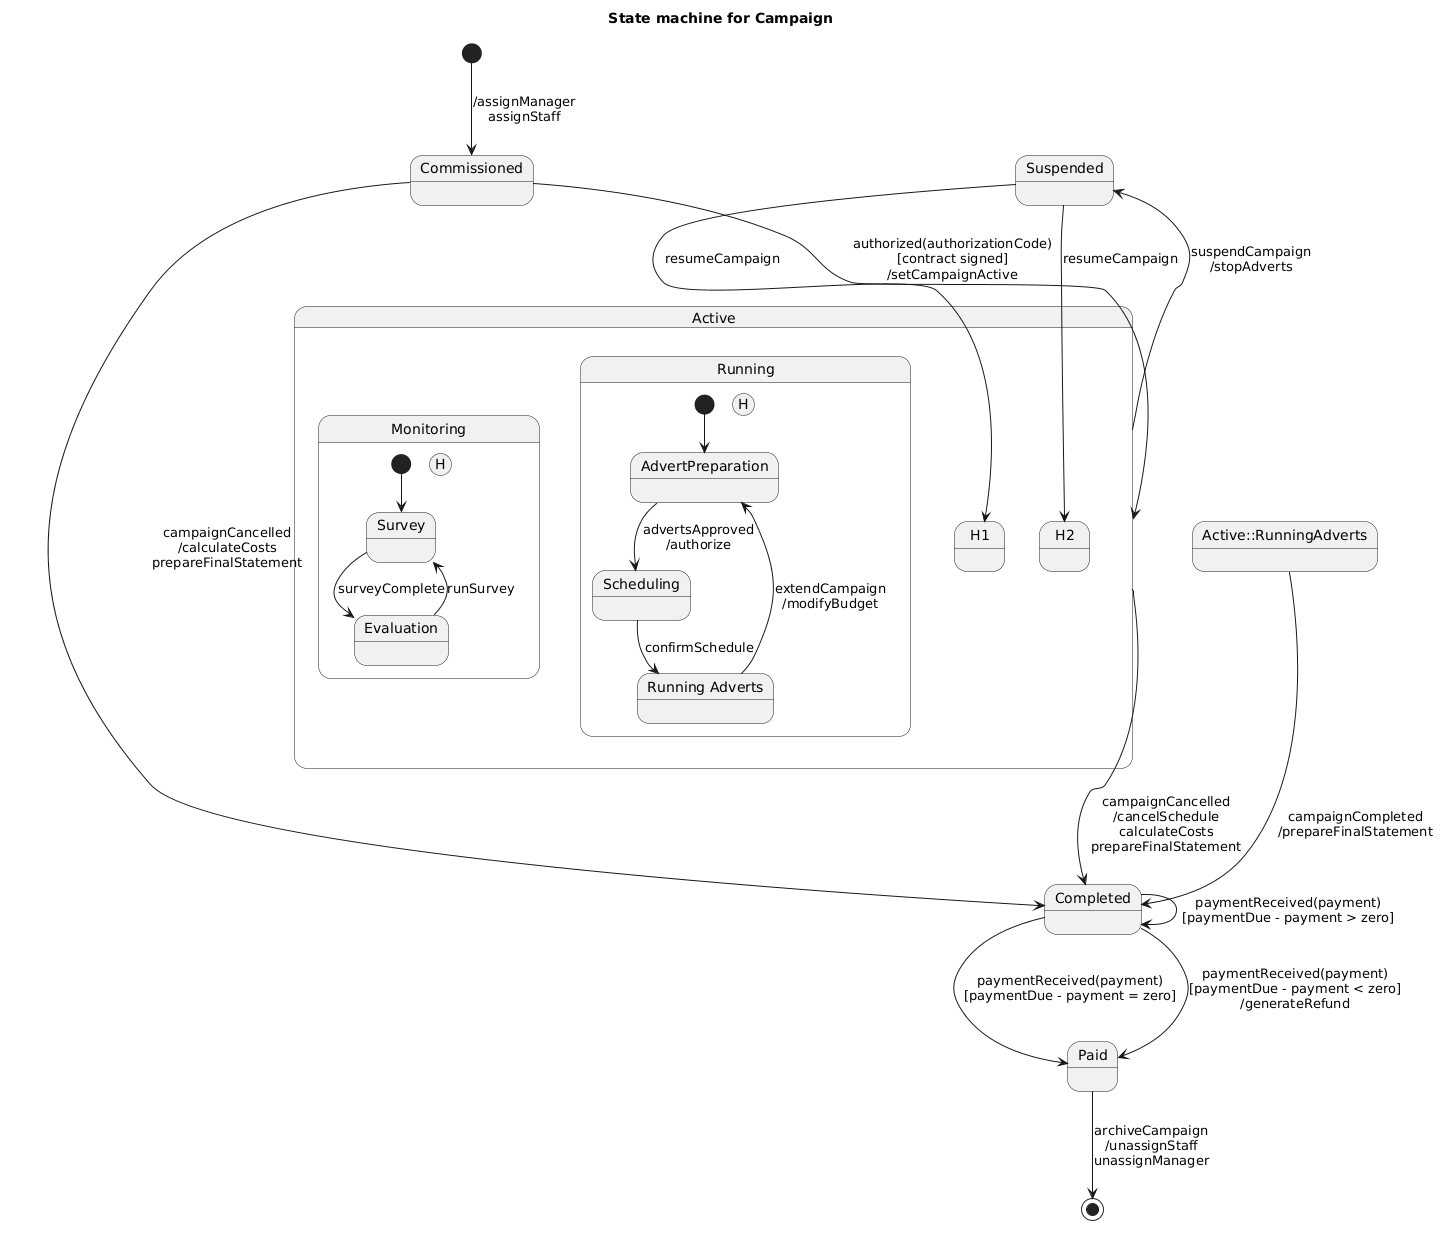

The diagram above was rendered by PlantUML. Its source (embedded in the PNG):
@startuml
title State machine for Campaign

[*] --> Commissioned : /assignManager\nassignStaff

Commissioned --> Active : authorized(authorizationCode)\n[contract signed]\n/setCampaignActive
Commissioned --> Completed : campaignCancelled\n/calculateCosts\nprepareFinalStatement

state Active {

  state Monitoring {
    [*] --> Survey

    state Survey
    state Evaluation
    state H1 <<history>>

    Survey --> Evaluation : surveyComplete
    Evaluation --> Survey : runSurvey
  }

  --

  state Running {
    [*] --> AdvertPreparation

    state AdvertPreparation
    state Scheduling
    state "Running Adverts" as RunningAdverts
    state H2 <<history>>

    AdvertPreparation --> Scheduling : advertsApproved\n/authorize
    Scheduling --> RunningAdverts : confirmSchedule
    RunningAdverts --> AdvertPreparation : extendCampaign\n/modifyBudget
  }

}

Active --> Suspended : suspendCampaign\n/stopAdverts

Suspended --> Active.H1 : resumeCampaign
Suspended --> Active.H2 : resumeCampaign

Active --> Completed : campaignCancelled\n/cancelSchedule\ncalculateCosts\nprepareFinalStatement
Active::RunningAdverts --> Completed : campaignCompleted\n/prepareFinalStatement

Completed --> Paid : paymentReceived(payment)\n[paymentDue - payment = zero]
Completed --> Completed : paymentReceived(payment)\n[paymentDue - payment > zero]
Completed --> Paid : paymentReceived(payment)\n[paymentDue - payment < zero]\n/generateRefund

Paid --> [*] : archiveCampaign\n/unassignStaff\nunassignManager
@enduml